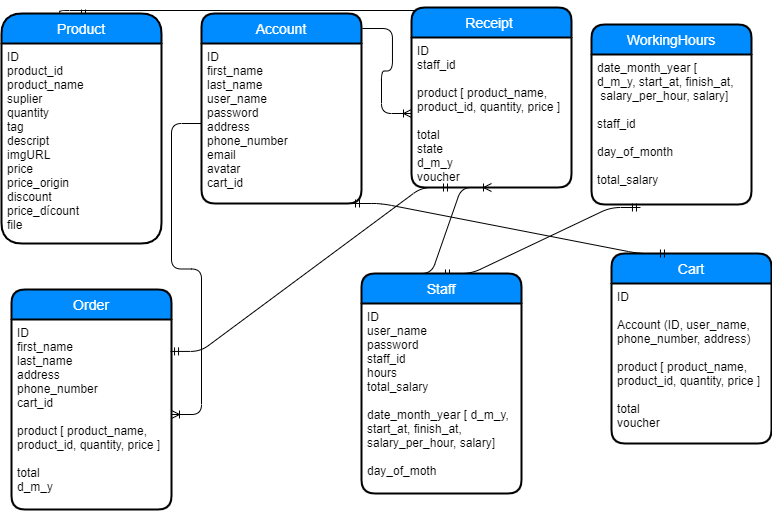

The diagram above was exported from draw.io. Its source (the exported page's mxGraphModel, read from the mxfile embedded in the PNG):
<mxGraphModel dx="1108" dy="467" grid="1" gridSize="10" guides="1" tooltips="1" connect="1" arrows="1" fold="1" page="1" pageScale="1" pageWidth="827" pageHeight="1169" math="0" shadow="0">
  <root>
    <mxCell id="0" />
    <mxCell id="1" parent="0" />
    <mxCell id="rdz4nz9wwiOOxhXm2xRL-125" value="" style="edgeStyle=entityRelationEdgeStyle;fontSize=12;html=1;endArrow=ERoneToMany;" edge="1" parent="1" source="rdz4nz9wwiOOxhXm2xRL-104" target="rdz4nz9wwiOOxhXm2xRL-122">
      <mxGeometry width="100" height="100" relative="1" as="geometry">
        <mxPoint x="280" y="350" as="sourcePoint" />
        <mxPoint x="380" y="250" as="targetPoint" />
      </mxGeometry>
    </mxCell>
    <mxCell id="rdz4nz9wwiOOxhXm2xRL-126" value="" style="edgeStyle=entityRelationEdgeStyle;fontSize=12;html=1;endArrow=ERoneToMany;exitX=1.006;exitY=0.079;exitDx=0;exitDy=0;exitPerimeter=0;" edge="1" parent="1" source="rdz4nz9wwiOOxhXm2xRL-103">
      <mxGeometry width="100" height="100" relative="1" as="geometry">
        <mxPoint x="280" y="350" as="sourcePoint" />
        <mxPoint x="440" y="240" as="targetPoint" />
      </mxGeometry>
    </mxCell>
    <mxCell id="rdz4nz9wwiOOxhXm2xRL-131" value="" style="edgeStyle=entityRelationEdgeStyle;fontSize=12;html=1;endArrow=ERmandOne;startArrow=ERmandOne;exitX=0.5;exitY=0;exitDx=0;exitDy=0;entryX=0.306;entryY=1.02;entryDx=0;entryDy=0;entryPerimeter=0;" edge="1" parent="1" source="rdz4nz9wwiOOxhXm2xRL-105" target="rdz4nz9wwiOOxhXm2xRL-114">
      <mxGeometry width="100" height="100" relative="1" as="geometry">
        <mxPoint x="280" y="350" as="sourcePoint" />
        <mxPoint x="380" y="250" as="targetPoint" />
      </mxGeometry>
    </mxCell>
    <mxCell id="rdz4nz9wwiOOxhXm2xRL-132" value="" style="edgeStyle=entityRelationEdgeStyle;fontSize=12;html=1;endArrow=ERmandOne;startArrow=ERmandOne;exitX=0.994;exitY=0.168;exitDx=0;exitDy=0;exitPerimeter=0;entryX=0.25;entryY=1;entryDx=0;entryDy=0;" edge="1" parent="1" source="rdz4nz9wwiOOxhXm2xRL-122" target="rdz4nz9wwiOOxhXm2xRL-112">
      <mxGeometry width="100" height="100" relative="1" as="geometry">
        <mxPoint x="280" y="350" as="sourcePoint" />
        <mxPoint x="380" y="250" as="targetPoint" />
      </mxGeometry>
    </mxCell>
    <mxCell id="rdz4nz9wwiOOxhXm2xRL-109" value="Cart" style="swimlane;childLayout=stackLayout;horizontal=1;startSize=30;horizontalStack=0;fillColor=#008cff;fontColor=#FFFFFF;rounded=1;fontSize=14;fontStyle=0;strokeWidth=2;resizeParent=0;resizeLast=1;shadow=0;dashed=0;align=center;" vertex="1" parent="1">
      <mxGeometry x="640" y="380" width="160" height="190" as="geometry" />
    </mxCell>
    <mxCell id="rdz4nz9wwiOOxhXm2xRL-110" value="ID&#10;&#10;Account (ID, user_name,&#10;phone_number, address)&#10;&#10;product [ product_name, &#10;product_id, quantity, price ]&#10;&#10;total&#10;voucher" style="align=left;strokeColor=none;fillColor=none;spacingLeft=4;fontSize=12;verticalAlign=top;resizable=0;rotatable=0;part=1;" vertex="1" parent="rdz4nz9wwiOOxhXm2xRL-109">
      <mxGeometry y="30" width="160" height="160" as="geometry" />
    </mxCell>
    <mxCell id="rdz4nz9wwiOOxhXm2xRL-133" value="" style="edgeStyle=entityRelationEdgeStyle;fontSize=12;html=1;endArrow=ERoneToMany;entryX=0.5;entryY=1;entryDx=0;entryDy=0;exitX=0.25;exitY=0;exitDx=0;exitDy=0;" edge="1" parent="1" source="rdz4nz9wwiOOxhXm2xRL-105" target="rdz4nz9wwiOOxhXm2xRL-112">
      <mxGeometry width="100" height="100" relative="1" as="geometry">
        <mxPoint x="280" y="350" as="sourcePoint" />
        <mxPoint x="500" y="300" as="targetPoint" />
      </mxGeometry>
    </mxCell>
    <mxCell id="rdz4nz9wwiOOxhXm2xRL-134" value="" style="edgeStyle=entityRelationEdgeStyle;fontSize=12;html=1;endArrow=ERmandOne;exitX=0.25;exitY=0;exitDx=0;exitDy=0;entryX=0.55;entryY=0;entryDx=0;entryDy=0;entryPerimeter=0;" edge="1" parent="1" source="rdz4nz9wwiOOxhXm2xRL-111" target="rdz4nz9wwiOOxhXm2xRL-96">
      <mxGeometry width="100" height="100" relative="1" as="geometry">
        <mxPoint x="280" y="350" as="sourcePoint" />
        <mxPoint x="380" y="250" as="targetPoint" />
      </mxGeometry>
    </mxCell>
    <mxCell id="rdz4nz9wwiOOxhXm2xRL-103" value="Account" style="swimlane;childLayout=stackLayout;horizontal=1;startSize=30;horizontalStack=0;fillColor=#008cff;fontColor=#FFFFFF;rounded=1;fontSize=14;fontStyle=0;strokeWidth=2;resizeParent=0;resizeLast=1;shadow=0;dashed=0;align=center;" vertex="1" parent="1">
      <mxGeometry x="230" y="140" width="160" height="190" as="geometry" />
    </mxCell>
    <mxCell id="rdz4nz9wwiOOxhXm2xRL-104" value="ID&#10;first_name&#10;last_name&#10;user_name&#10;password&#10;address&#10;phone_number&#10;email&#10;avatar&#10;cart_id" style="align=left;strokeColor=none;fillColor=none;spacingLeft=4;fontSize=12;verticalAlign=top;resizable=0;rotatable=0;part=1;" vertex="1" parent="rdz4nz9wwiOOxhXm2xRL-103">
      <mxGeometry y="30" width="160" height="160" as="geometry" />
    </mxCell>
    <mxCell id="rdz4nz9wwiOOxhXm2xRL-128" value="" style="edgeStyle=entityRelationEdgeStyle;fontSize=12;html=1;endArrow=ERmandOne;startArrow=ERmandOne;entryX=0.356;entryY=0;entryDx=0;entryDy=0;entryPerimeter=0;" edge="1" parent="rdz4nz9wwiOOxhXm2xRL-103" target="rdz4nz9wwiOOxhXm2xRL-109">
      <mxGeometry width="100" height="100" relative="1" as="geometry">
        <mxPoint x="150" y="190" as="sourcePoint" />
        <mxPoint x="250" y="90" as="targetPoint" />
      </mxGeometry>
    </mxCell>
    <mxCell id="rdz4nz9wwiOOxhXm2xRL-105" value="Staff" style="swimlane;childLayout=stackLayout;horizontal=1;startSize=30;horizontalStack=0;fillColor=#008cff;fontColor=#FFFFFF;rounded=1;fontSize=14;fontStyle=0;strokeWidth=2;resizeParent=0;resizeLast=1;shadow=0;dashed=0;align=center;" vertex="1" parent="1">
      <mxGeometry x="390" y="400" width="160" height="220" as="geometry" />
    </mxCell>
    <mxCell id="rdz4nz9wwiOOxhXm2xRL-106" value="ID&#10;user_name&#10;password&#10;staff_id&#10;hours&#10;total_salary&#10;&#10;date_month_year [ d_m_y, &#10;start_at, finish_at, &#10;salary_per_hour, salary]&#10;&#10;day_of_moth" style="align=left;strokeColor=none;fillColor=none;spacingLeft=4;fontSize=12;verticalAlign=top;resizable=0;rotatable=0;part=1;" vertex="1" parent="rdz4nz9wwiOOxhXm2xRL-105">
      <mxGeometry y="30" width="160" height="190" as="geometry" />
    </mxCell>
    <mxCell id="rdz4nz9wwiOOxhXm2xRL-121" value="Order" style="swimlane;childLayout=stackLayout;horizontal=1;startSize=30;horizontalStack=0;fillColor=#008cff;fontColor=#FFFFFF;rounded=1;fontSize=14;fontStyle=0;strokeWidth=2;resizeParent=0;resizeLast=1;shadow=0;dashed=0;align=center;" vertex="1" parent="1">
      <mxGeometry x="40" y="416" width="160" height="220" as="geometry" />
    </mxCell>
    <mxCell id="rdz4nz9wwiOOxhXm2xRL-122" value="ID&#10;first_name&#10;last_name&#10;address&#10;phone_number&#10;cart_id&#10;&#10;product [ product_name, &#10;product_id, quantity, price ]&#10;&#10;total&#10;d_m_y" style="align=left;strokeColor=none;fillColor=none;spacingLeft=4;fontSize=12;verticalAlign=top;resizable=0;rotatable=0;part=1;" vertex="1" parent="rdz4nz9wwiOOxhXm2xRL-121">
      <mxGeometry y="30" width="160" height="190" as="geometry" />
    </mxCell>
    <mxCell id="rdz4nz9wwiOOxhXm2xRL-113" value="WorkingHours" style="swimlane;childLayout=stackLayout;horizontal=1;startSize=30;horizontalStack=0;fillColor=#008cff;fontColor=#FFFFFF;rounded=1;fontSize=14;fontStyle=0;strokeWidth=2;resizeParent=0;resizeLast=1;shadow=0;dashed=0;align=center;" vertex="1" parent="1">
      <mxGeometry x="620" y="151" width="160" height="180" as="geometry" />
    </mxCell>
    <mxCell id="rdz4nz9wwiOOxhXm2xRL-114" value="date_month_year [ &#10;d_m_y, start_at, finish_at,&#10; salary_per_hour, salary]&#10;&#10;staff_id&#10;&#10;day_of_month&#10;&#10;total_salary" style="align=left;strokeColor=none;fillColor=none;spacingLeft=4;fontSize=12;verticalAlign=top;resizable=0;rotatable=0;part=1;" vertex="1" parent="rdz4nz9wwiOOxhXm2xRL-113">
      <mxGeometry y="30" width="160" height="150" as="geometry" />
    </mxCell>
    <mxCell id="rdz4nz9wwiOOxhXm2xRL-111" value="Receipt " style="swimlane;childLayout=stackLayout;horizontal=1;startSize=30;horizontalStack=0;fillColor=#008cff;fontColor=#FFFFFF;rounded=1;fontSize=14;fontStyle=0;strokeWidth=2;resizeParent=0;resizeLast=1;shadow=0;dashed=0;align=center;" vertex="1" parent="1">
      <mxGeometry x="440" y="134" width="160" height="180" as="geometry" />
    </mxCell>
    <mxCell id="rdz4nz9wwiOOxhXm2xRL-112" value="ID&#10;staff_id&#10;&#10;product [ product_name, &#10;product_id, quantity, price ]&#10;&#10;total&#10;state&#10;d_m_y&#10;voucher" style="align=left;strokeColor=none;fillColor=none;spacingLeft=4;fontSize=12;verticalAlign=top;resizable=0;rotatable=0;part=1;" vertex="1" parent="rdz4nz9wwiOOxhXm2xRL-111">
      <mxGeometry y="30" width="160" height="150" as="geometry" />
    </mxCell>
    <mxCell id="rdz4nz9wwiOOxhXm2xRL-96" value="Product" style="swimlane;childLayout=stackLayout;horizontal=1;startSize=30;horizontalStack=0;fillColor=#008cff;fontColor=#FFFFFF;rounded=1;fontSize=14;fontStyle=0;strokeWidth=2;resizeParent=0;resizeLast=1;shadow=0;dashed=0;align=center;arcSize=23;" vertex="1" parent="1">
      <mxGeometry x="30" y="140" width="160" height="230" as="geometry">
        <mxRectangle x="70" y="400" width="80" height="30" as="alternateBounds" />
      </mxGeometry>
    </mxCell>
    <mxCell id="rdz4nz9wwiOOxhXm2xRL-97" value="ID&#10;product_id&#10;product_name&#10;suplier&#10;quantity&#10;tag&#10;descript &#10;imgURL&#10;price&#10;price_origin&#10;discount&#10;price_dícount&#10;file" style="align=left;strokeColor=none;fillColor=none;spacingLeft=4;fontSize=12;verticalAlign=top;resizable=0;rotatable=0;part=1;" vertex="1" parent="rdz4nz9wwiOOxhXm2xRL-96">
      <mxGeometry y="30" width="160" height="200" as="geometry" />
    </mxCell>
  </root>
</mxGraphModel>